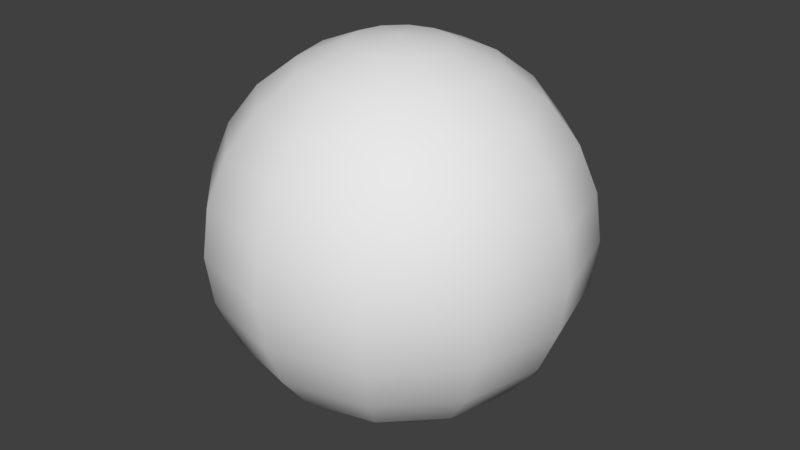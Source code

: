 # Source: ball1.blend  (saved by Blender 2.77.0; exported with 4.5.12 LTS)
import bpy
from mathutils import Matrix  # noqa: F401  (used for matrix-valued properties, if any)

bpy.ops.wm.read_factory_settings(use_empty=True)
scene = bpy.context.scene
scene.name = 'Scene'

# ---- collections
col_collection_1 = bpy.data.collections.new('Collection 1'); scene.collection.children.link(col_collection_1)

# ---- materials (node trees are filled in below, after node groups)
mat_material_ball1 = bpy.data.materials.new('Material_ball1')
mat_material_ball1.alpha_threshold = 0.0
mat_material_ball1.use_transparent_shadow = False
mat_material_ball1.roughness = 0.5

# ---- material node trees

# ---- world
world_world = bpy.data.worlds.new('World'); scene.world = world_world
world_world.color = (0.05088, 0.05088, 0.05088)
world_world.use_sun_shadow = False
world_world.sun_shadow_jitter_overblur = 0.0
world_world.cycles.sampling_method = 'MANUAL'

# ---- meshes
me_sphere = bpy.data.meshes.new('Sphere')
me_sphere.from_pydata([(-0.2588, 0.0, 0.9659), (-0.5, 0.0, 0.866), (-0.7071, 0.0, 0.7071), (-0.866, 0.0, 0.5), (-0.9659, 0.0, 0.2588), (-1.0, 0.0, 7.55e-08), (-0.9659, 0.0, -0.2588), (-0.866, 0.0, -0.5), (-0.7071, 0.0, -0.7071), (-0.5, 0.0, -0.866), (-0.2588, 0.0, -0.9659), (-3.894e-07, 0.0, -1.0), (-0.2241, 0.1294, 0.9659), (-0.433, 0.25, 0.866), (-0.6124, 0.3536, 0.7071), (-0.75, 0.433, 0.5), (-0.8365, 0.483, 0.2588), (-0.866, 0.5, 7.55e-08), (-0.8365, 0.483, -0.2588), (-0.75, 0.433, -0.5), (-0.6124, 0.3536, -0.7071), (-0.433, 0.25, -0.866), (-0.2241, 0.1294, -0.9659), (-0.1294, 0.2241, 0.9659), (-0.25, 0.433, 0.866), (-0.3536, 0.6124, 0.7071), (-0.433, 0.75, 0.5), (-0.483, 0.8365, 0.2588), (-0.5, 0.866, 7.55e-08), (-0.483, 0.8365, -0.2588), (-0.433, 0.75, -0.5), (-0.3536, 0.6124, -0.7071), (-0.25, 0.433, -0.866), (-0.1294, 0.2241, -0.9659), (-4.023e-07, 0.2588, 0.9659), (-3.8e-07, 0.5, 0.866), (-3.8e-07, 0.7071, 0.7071), (-3.8e-07, 0.866, 0.5), (-3.502e-07, 0.9659, 0.2588), (-3.8e-07, 1.0, 7.55e-08), (-4.098e-07, 0.9659, -0.2588), (-3.8e-07, 0.866, -0.5), (-3.8e-07, 0.7071, -0.7071), (-3.651e-07, 0.5, -0.866), (-3.874e-07, 0.2588, -0.9659), (0.1294, 0.2241, 0.9659), (0.25, 0.433, 0.866), (0.3536, 0.6124, 0.7071), (0.433, 0.75, 0.5), (0.483, 0.8365, 0.2588), (0.5, 0.866, 7.55e-08), (0.483, 0.8365, -0.2588), (0.433, 0.75, -0.5), (0.3536, 0.6124, -0.7071), (0.25, 0.433, -0.866), (0.1294, 0.2241, -0.9659), (-7.267e-07, -1.947e-07, 1.0), (0.2241, 0.1294, 0.9659), (0.433, 0.25, 0.866), (0.6124, 0.3536, 0.7071), (0.75, 0.433, 0.5), (0.8365, 0.483, 0.2588), (0.866, 0.5, 7.55e-08), (0.8365, 0.483, -0.2588), (0.75, 0.433, -0.5), (0.6124, 0.3536, -0.7071), (0.433, 0.25, -0.866), (0.2241, 0.1294, -0.9659), (0.2588, 6.458e-09, 0.9659), (0.5, -3.079e-08, 0.866), (0.7071, -7.55e-08, 0.7071), (0.866, -1.589e-08, 0.5), (0.9659, -4.57e-08, 0.2588), (1.0, -7.55e-08, 7.55e-08), (0.9659, -4.57e-08, -0.2588), (0.866, -4.57e-08, -0.5), (0.7071, -4.57e-08, -0.7071), (0.5, -6.06e-08, -0.866), (0.2588, 6.458e-09, -0.9659), (0.2241, -0.1294, 0.9659), (0.433, -0.25, 0.866), (0.6124, -0.3536, 0.7071), (0.75, -0.433, 0.5), (0.8365, -0.483, 0.2588), (0.866, -0.5, 7.55e-08), (0.8365, -0.483, -0.2588), (0.75, -0.433, -0.5), (0.6124, -0.3536, -0.7071), (0.433, -0.25, -0.866), (0.2241, -0.1294, -0.9659), (0.1294, -0.2241, 0.9659), (0.25, -0.433, 0.866), (0.3536, -0.6124, 0.7071), (0.433, -0.75, 0.5), (0.483, -0.8365, 0.2588), (0.5, -0.866, 7.55e-08), (0.483, -0.8365, -0.2588), (0.433, -0.75, -0.5), (0.3536, -0.6124, -0.7071), (0.25, -0.433, -0.866), (0.1294, -0.2241, -0.9659), (-4.098e-07, -0.2588, 0.9659), (-4.545e-07, -0.5, 0.866), (-5.29e-07, -0.7071, 0.7071), (-4.396e-07, -0.866, 0.5), (-4.694e-07, -0.9659, 0.2588), (-5.588e-07, -1.0, 7.55e-08), (-4.694e-07, -0.9659, -0.2588), (-4.694e-07, -0.866, -0.5), (-4.098e-07, -0.7071, -0.7071), (-4.992e-07, -0.5, -0.866), (-4.023e-07, -0.2588, -0.9659), (-0.1294, -0.2241, 0.9659), (-0.25, -0.433, 0.866), (-0.3536, -0.6124, 0.7071), (-0.433, -0.75, 0.5), (-0.483, -0.8365, 0.2588), (-0.5, -0.866, 7.55e-08), (-0.483, -0.8365, -0.2588), (-0.433, -0.75, -0.5), (-0.3536, -0.6124, -0.7071), (-0.25, -0.433, -0.866), (-0.1294, -0.2241, -0.9659), (-0.2241, -0.1294, 0.9659), (-0.433, -0.25, 0.866), (-0.6124, -0.3536, 0.7071), (-0.75, -0.433, 0.5), (-0.8365, -0.483, 0.2588), (-0.866, -0.5, 7.55e-08), (-0.8365, -0.483, -0.2588), (-0.75, -0.433, -0.5), (-0.6124, -0.3536, -0.7071), (-0.433, -0.25, -0.866), (-0.2241, -0.1294, -0.9659)], [], [(3, 2, 14, 15), (10, 9, 21, 22), (0, 56, 12), (7, 6, 18, 19), (4, 3, 15, 16), (11, 10, 22), (1, 0, 12, 13), (8, 7, 19, 20), (5, 4, 16, 17), (2, 1, 13, 14), (9, 8, 20, 21), (6, 5, 17, 18), (13, 12, 23, 24), (20, 19, 30, 31), (17, 16, 27, 28), (14, 13, 24, 25), (21, 20, 31, 32), (18, 17, 28, 29), (15, 14, 25, 26), (22, 21, 32, 33), (12, 56, 23), (19, 18, 29, 30), (16, 15, 26, 27), (11, 22, 33), (33, 32, 43, 44), (23, 56, 34), (30, 29, 40, 41), (27, 26, 37, 38), (11, 33, 44), (24, 23, 34, 35), (31, 30, 41, 42), (28, 27, 38, 39), (25, 24, 35, 36), (32, 31, 42, 43), (29, 28, 39, 40), (26, 25, 36, 37), (36, 35, 46, 47), (43, 42, 53, 54), (40, 39, 50, 51), (37, 36, 47, 48), (44, 43, 54, 55), (34, 56, 45), (41, 40, 51, 52), (38, 37, 48, 49), (11, 44, 55), (35, 34, 45, 46), (42, 41, 52, 53), (39, 38, 49, 50), (11, 55, 67), (46, 45, 57, 58), (53, 52, 64, 65), (50, 49, 61, 62), (47, 46, 58, 59), (54, 53, 65, 66), (51, 50, 62, 63), (48, 47, 59, 60), (55, 54, 66, 67), (45, 56, 57), (52, 51, 63, 64), (49, 48, 60, 61), (60, 59, 70, 71), (67, 66, 77, 78), (57, 56, 68), (64, 63, 74, 75), (61, 60, 71, 72), (11, 67, 78), (58, 57, 68, 69), (65, 64, 75, 76), (62, 61, 72, 73), (59, 58, 69, 70), (66, 65, 76, 77), (63, 62, 73, 74), (70, 69, 80, 81), (77, 76, 87, 88), (74, 73, 84, 85), (71, 70, 81, 82), (78, 77, 88, 89), (68, 56, 79), (75, 74, 85, 86), (72, 71, 82, 83), (11, 78, 89), (69, 68, 79, 80), (76, 75, 86, 87), (73, 72, 83, 84), (83, 82, 93, 94), (11, 89, 100), (80, 79, 90, 91), (87, 86, 97, 98), (84, 83, 94, 95), (81, 80, 91, 92), (88, 87, 98, 99), (85, 84, 95, 96), (82, 81, 92, 93), (89, 88, 99, 100), (79, 56, 90), (86, 85, 96, 97), (93, 92, 103, 104), (100, 99, 110, 111), (90, 56, 101), (97, 96, 107, 108), (94, 93, 104, 105), (11, 100, 111), (91, 90, 101, 102), (98, 97, 108, 109), (95, 94, 105, 106), (92, 91, 102, 103), (99, 98, 109, 110), (96, 95, 106, 107), (106, 105, 116, 117), (103, 102, 113, 114), (110, 109, 120, 121), (107, 106, 117, 118), (104, 103, 114, 115), (111, 110, 121, 122), (101, 56, 112), (108, 107, 118, 119), (105, 104, 115, 116), (11, 111, 122), (102, 101, 112, 113), (109, 108, 119, 120), (116, 115, 126, 127), (11, 122, 133), (113, 112, 123, 124), (120, 119, 130, 131), (117, 116, 127, 128), (114, 113, 124, 125), (121, 120, 131, 132), (118, 117, 128, 129), (115, 114, 125, 126), (122, 121, 132, 133), (112, 56, 123), (119, 118, 129, 130), (129, 128, 5, 6), (126, 125, 2, 3), (133, 132, 9, 10), (123, 56, 0), (130, 129, 6, 7), (127, 126, 3, 4), (11, 133, 10), (124, 123, 0, 1), (131, 130, 7, 8), (128, 127, 4, 5), (125, 124, 1, 2), (132, 131, 8, 9)])
me_sphere.polygons.foreach_set('use_smooth', [True] * 144)
_uv = me_sphere.uv_layers.new(name='UVMap')
_uv.uv.foreach_set('vector', [0.5627, 0.7758, 0.6006, 0.7545, 0.6409, 0.7933, 0.6187, 0.8306, 0.2654, 0.3285, 0.2352, 0.3468, 0.2249, 0.3122, 0.2602, 0.3114, 0.6638, 0.717, 0.693, 0.6987, 0.6769, 0.7292, 0.1643, 0.3873, 0.119, 0.4124, 0.09141, 0.3108, 0.1432, 0.3118, 0.5174, 0.8009, 0.5627, 0.7758, 0.6187, 0.8306, 0.592, 0.875, 0.2946, 0.3102, 0.2654, 0.3285, 0.2602, 0.3114, 0.6336, 0.7353, 0.6638, 0.717, 0.6769, 0.7292, 0.6599, 0.7601, 0.2022, 0.366, 0.1643, 0.3873, 0.1432, 0.3118, 0.1867, 0.3123, 0.461, 0.8327, 0.5174, 0.8009, 0.592, 0.875, 0.5591, 0.9307, 0.6006, 0.7545, 0.6336, 0.7353, 0.6599, 0.7601, 0.6409, 0.7933, 0.2352, 0.3468, 0.2022, 0.366, 0.1867, 0.3123, 0.2249, 0.3122, 0.119, 0.4124, 0.06257, 0.4441, 0.0267, 0.3101, 0.09141, 0.3108, 0.6599, 0.7601, 0.6769, 0.7292, 0.6943, 0.7332, 0.695, 0.7684, 0.1867, 0.3123, 0.1432, 0.3118, 0.1627, 0.2358, 0.2001, 0.258, 0.5591, 0.9307, 0.592, 0.875, 0.6937, 0.9019, 0.693, 0.9666, 0.6409, 0.7933, 0.6599, 0.7601, 0.695, 0.7684, 0.6951, 0.8067, 0.2249, 0.3122, 0.1867, 0.3123, 0.2001, 0.258, 0.2332, 0.277, 0.09141, 0.3108, 0.0267, 0.3101, 0.06262, 0.1762, 0.1183, 0.2092, 0.6187, 0.8306, 0.6409, 0.7933, 0.6951, 0.8067, 0.6947, 0.8501, 0.2602, 0.3114, 0.2249, 0.3122, 0.2332, 0.277, 0.2642, 0.294, 0.6769, 0.7292, 0.693, 0.6987, 0.6943, 0.7332, 0.1432, 0.3118, 0.09141, 0.3108, 0.1183, 0.2092, 0.1627, 0.2358, 0.592, 0.875, 0.6187, 0.8306, 0.6947, 0.8501, 0.6937, 0.9019, 0.2946, 0.3102, 0.2602, 0.3114, 0.2642, 0.294, 0.2642, 0.294, 0.2332, 0.277, 0.258, 0.2508, 0.2763, 0.281, 0.6943, 0.7332, 0.693, 0.6987, 0.7114, 0.7279, 0.1627, 0.2358, 0.1183, 0.2092, 0.1924, 0.1345, 0.2175, 0.1798, 0.6937, 0.9019, 0.6947, 0.8501, 0.7702, 0.829, 0.7952, 0.8743, 0.2946, 0.3102, 0.2642, 0.294, 0.2763, 0.281, 0.695, 0.7684, 0.6943, 0.7332, 0.7114, 0.7279, 0.7296, 0.7581, 0.2001, 0.258, 0.1627, 0.2358, 0.2175, 0.1798, 0.2388, 0.2177, 0.693, 0.9666, 0.6937, 0.9019, 0.7952, 0.8743, 0.827, 0.9307, 0.6951, 0.8067, 0.695, 0.7684, 0.7296, 0.7581, 0.7488, 0.7912, 0.2332, 0.277, 0.2001, 0.258, 0.2388, 0.2177, 0.258, 0.2508, 0.1183, 0.2092, 0.06262, 0.1762, 0.1607, 0.07814, 0.1924, 0.1345, 0.6947, 0.8501, 0.6951, 0.8067, 0.7488, 0.7912, 0.7702, 0.829, 0.7488, 0.7912, 0.7296, 0.7581, 0.7544, 0.7318, 0.7876, 0.7509, 0.258, 0.2508, 0.2388, 0.2177, 0.2925, 0.2022, 0.2926, 0.2404, 0.1924, 0.1345, 0.1607, 0.07814, 0.2946, 0.04224, 0.2939, 0.1069, 0.7702, 0.829, 0.7488, 0.7912, 0.7876, 0.7509, 0.825, 0.773, 0.2763, 0.281, 0.258, 0.2508, 0.2926, 0.2404, 0.2934, 0.2757, 0.7114, 0.7279, 0.693, 0.6987, 0.7235, 0.7148, 0.2175, 0.1798, 0.1924, 0.1345, 0.2939, 0.1069, 0.293, 0.1587, 0.7952, 0.8743, 0.7702, 0.829, 0.825, 0.773, 0.8694, 0.7997, 0.2946, 0.3102, 0.2763, 0.281, 0.2934, 0.2757, 0.7296, 0.7581, 0.7114, 0.7279, 0.7235, 0.7148, 0.7544, 0.7318, 0.2388, 0.2177, 0.2175, 0.1798, 0.293, 0.1587, 0.2925, 0.2022, 0.827, 0.9307, 0.7952, 0.8743, 0.8694, 0.7997, 0.9251, 0.8327, 0.2946, 0.3102, 0.2934, 0.2757, 0.3108, 0.2797, 0.7544, 0.7318, 0.7235, 0.7148, 0.7275, 0.6974, 0.7628, 0.6967, 0.2925, 0.2022, 0.293, 0.1587, 0.369, 0.1782, 0.3468, 0.2156, 0.9251, 0.8327, 0.8694, 0.7997, 0.8963, 0.698, 0.961, 0.6987, 0.7876, 0.7509, 0.7544, 0.7318, 0.7628, 0.6967, 0.801, 0.6966, 0.2926, 0.2404, 0.2925, 0.2022, 0.3468, 0.2156, 0.3278, 0.2488, 0.2939, 0.1069, 0.2946, 0.04224, 0.4286, 0.07812, 0.3956, 0.1338, 0.825, 0.773, 0.7876, 0.7509, 0.801, 0.6966, 0.8445, 0.6971, 0.2934, 0.2757, 0.2926, 0.2404, 0.3278, 0.2488, 0.3108, 0.2797, 0.7235, 0.7148, 0.693, 0.6987, 0.7275, 0.6974, 0.293, 0.1587, 0.2939, 0.1069, 0.3956, 0.1338, 0.369, 0.1782, 0.8694, 0.7997, 0.825, 0.773, 0.8445, 0.6971, 0.8963, 0.698, 0.8445, 0.6971, 0.801, 0.6966, 0.7855, 0.6429, 0.8234, 0.6216, 0.3108, 0.2797, 0.3278, 0.2488, 0.354, 0.2736, 0.3238, 0.2918, 0.7275, 0.6974, 0.693, 0.6987, 0.7222, 0.6804, 0.369, 0.1782, 0.3956, 0.1338, 0.4703, 0.2079, 0.425, 0.233, 0.8963, 0.698, 0.8445, 0.6971, 0.8234, 0.6216, 0.8687, 0.5965, 0.2946, 0.3102, 0.3108, 0.2797, 0.3238, 0.2918, 0.7628, 0.6967, 0.7275, 0.6974, 0.7222, 0.6804, 0.7524, 0.6621, 0.3468, 0.2156, 0.369, 0.1782, 0.425, 0.233, 0.3871, 0.2544, 0.961, 0.6987, 0.8963, 0.698, 0.8687, 0.5965, 0.9251, 0.5647, 0.801, 0.6966, 0.7628, 0.6967, 0.7524, 0.6621, 0.7855, 0.6429, 0.3278, 0.2488, 0.3468, 0.2156, 0.3871, 0.2544, 0.354, 0.2736, 0.3956, 0.1338, 0.4286, 0.07812, 0.5267, 0.1762, 0.4703, 0.2079, 0.7855, 0.6429, 0.7524, 0.6621, 0.7262, 0.6373, 0.7452, 0.6041, 0.354, 0.2736, 0.3871, 0.2544, 0.4026, 0.3081, 0.3644, 0.3082, 0.4703, 0.2079, 0.5267, 0.1762, 0.5626, 0.3102, 0.4978, 0.3095, 0.8234, 0.6216, 0.7855, 0.6429, 0.7452, 0.6041, 0.7674, 0.5667, 0.3238, 0.2918, 0.354, 0.2736, 0.3644, 0.3082, 0.3291, 0.3089, 0.7222, 0.6804, 0.693, 0.6987, 0.7092, 0.6682, 0.425, 0.233, 0.4703, 0.2079, 0.4978, 0.3095, 0.4461, 0.3085, 0.8687, 0.5965, 0.8234, 0.6216, 0.7674, 0.5667, 0.794, 0.5224, 0.2946, 0.3102, 0.3238, 0.2918, 0.3291, 0.3089, 0.7524, 0.6621, 0.7222, 0.6804, 0.7092, 0.6682, 0.7262, 0.6373, 0.3871, 0.2544, 0.425, 0.233, 0.4461, 0.3085, 0.4026, 0.3081, 0.9251, 0.5647, 0.8687, 0.5965, 0.794, 0.5224, 0.827, 0.4667, 0.794, 0.5224, 0.7674, 0.5667, 0.6914, 0.5473, 0.6923, 0.4955, 0.2946, 0.3102, 0.3291, 0.3089, 0.3251, 0.3263, 0.7262, 0.6373, 0.7092, 0.6682, 0.6918, 0.6642, 0.691, 0.6289, 0.4026, 0.3081, 0.4461, 0.3085, 0.4266, 0.3845, 0.3892, 0.3623, 0.827, 0.4667, 0.794, 0.5224, 0.6923, 0.4955, 0.693, 0.4308, 0.7452, 0.6041, 0.7262, 0.6373, 0.691, 0.6289, 0.6909, 0.5907, 0.3644, 0.3082, 0.4026, 0.3081, 0.3892, 0.3623, 0.356, 0.3433, 0.4978, 0.3095, 0.5626, 0.3102, 0.5266, 0.4441, 0.471, 0.4112, 0.7674, 0.5667, 0.7452, 0.6041, 0.6909, 0.5907, 0.6914, 0.5473, 0.3291, 0.3089, 0.3644, 0.3082, 0.356, 0.3433, 0.3251, 0.3263, 0.7092, 0.6682, 0.693, 0.6987, 0.6918, 0.6642, 0.4461, 0.3085, 0.4978, 0.3095, 0.471, 0.4112, 0.4266, 0.3845, 0.6914, 0.5473, 0.6909, 0.5907, 0.6372, 0.6062, 0.6159, 0.5684, 0.3251, 0.3263, 0.356, 0.3433, 0.3312, 0.3696, 0.313, 0.3394, 0.6918, 0.6642, 0.693, 0.6987, 0.6747, 0.6695, 0.4266, 0.3845, 0.471, 0.4112, 0.3968, 0.4858, 0.3717, 0.4405, 0.6923, 0.4955, 0.6914, 0.5473, 0.6159, 0.5684, 0.5908, 0.5231, 0.2946, 0.3102, 0.3251, 0.3263, 0.313, 0.3394, 0.691, 0.6289, 0.6918, 0.6642, 0.6747, 0.6695, 0.6564, 0.6393, 0.3892, 0.3623, 0.4266, 0.3845, 0.3717, 0.4405, 0.3504, 0.4026, 0.693, 0.4308, 0.6923, 0.4955, 0.5908, 0.5231, 0.5591, 0.4667, 0.6909, 0.5907, 0.691, 0.6289, 0.6564, 0.6393, 0.6372, 0.6062, 0.356, 0.3433, 0.3892, 0.3623, 0.3504, 0.4026, 0.3312, 0.3696, 0.471, 0.4112, 0.5266, 0.4441, 0.4286, 0.5422, 0.3968, 0.4858, 0.5591, 0.4667, 0.5908, 0.5231, 0.5167, 0.5977, 0.461, 0.5647, 0.6372, 0.6062, 0.6564, 0.6393, 0.6316, 0.6656, 0.5985, 0.6465, 0.3312, 0.3696, 0.3504, 0.4026, 0.2967, 0.4181, 0.2966, 0.3799, 0.3968, 0.4858, 0.4286, 0.5422, 0.2946, 0.5781, 0.2953, 0.5134, 0.6159, 0.5684, 0.6372, 0.6062, 0.5985, 0.6465, 0.5611, 0.6244, 0.313, 0.3394, 0.3312, 0.3696, 0.2966, 0.3799, 0.2959, 0.3446, 0.6747, 0.6695, 0.693, 0.6987, 0.6626, 0.6826, 0.3717, 0.4405, 0.3968, 0.4858, 0.2953, 0.5134, 0.2962, 0.4616, 0.5908, 0.5231, 0.6159, 0.5684, 0.5611, 0.6244, 0.5167, 0.5977, 0.2946, 0.3102, 0.313, 0.3394, 0.2959, 0.3446, 0.6564, 0.6393, 0.6747, 0.6695, 0.6626, 0.6826, 0.6316, 0.6656, 0.3504, 0.4026, 0.3717, 0.4405, 0.2962, 0.4616, 0.2967, 0.4181, 0.5167, 0.5977, 0.5611, 0.6244, 0.5416, 0.7003, 0.4898, 0.6994, 0.2946, 0.3102, 0.2959, 0.3446, 0.2785, 0.3406, 0.6316, 0.6656, 0.6626, 0.6826, 0.6586, 0.7, 0.6233, 0.7007, 0.2967, 0.4181, 0.2962, 0.4616, 0.2203, 0.4421, 0.2425, 0.4047, 0.461, 0.5647, 0.5167, 0.5977, 0.4898, 0.6994, 0.4251, 0.6987, 0.5985, 0.6465, 0.6316, 0.6656, 0.6233, 0.7007, 0.5851, 0.7008, 0.2966, 0.3799, 0.2967, 0.4181, 0.2425, 0.4047, 0.2615, 0.3716, 0.2953, 0.5134, 0.2946, 0.5781, 0.1607, 0.5422, 0.1936, 0.4865, 0.5611, 0.6244, 0.5985, 0.6465, 0.5851, 0.7008, 0.5416, 0.7003, 0.2959, 0.3446, 0.2966, 0.3799, 0.2615, 0.3716, 0.2785, 0.3406, 0.6626, 0.6826, 0.693, 0.6987, 0.6586, 0.7, 0.2962, 0.4616, 0.2953, 0.5134, 0.1936, 0.4865, 0.2203, 0.4421, 0.1936, 0.4865, 0.1607, 0.5422, 0.06257, 0.4441, 0.119, 0.4124, 0.5416, 0.7003, 0.5851, 0.7008, 0.6006, 0.7545, 0.5627, 0.7758, 0.2785, 0.3406, 0.2615, 0.3716, 0.2352, 0.3468, 0.2654, 0.3285, 0.6586, 0.7, 0.693, 0.6987, 0.6638, 0.717, 0.2203, 0.4421, 0.1936, 0.4865, 0.119, 0.4124, 0.1643, 0.3873, 0.4898, 0.6994, 0.5416, 0.7003, 0.5627, 0.7758, 0.5174, 0.8009, 0.2946, 0.3102, 0.2785, 0.3406, 0.2654, 0.3285, 0.6233, 0.7007, 0.6586, 0.7, 0.6638, 0.717, 0.6336, 0.7353, 0.2425, 0.4047, 0.2203, 0.4421, 0.1643, 0.3873, 0.2022, 0.366, 0.4251, 0.6987, 0.4898, 0.6994, 0.5174, 0.8009, 0.461, 0.8327, 0.5851, 0.7008, 0.6233, 0.7007, 0.6336, 0.7353, 0.6006, 0.7545, 0.2615, 0.3716, 0.2425, 0.4047, 0.2022, 0.366, 0.2352, 0.3468])
me_sphere.materials.append(mat_material_ball1)
me_sphere.use_remesh_preserve_volume = False
me_sphere.use_remesh_preserve_attributes = False
me_sphere.use_mirror_vertex_groups = False
me_sphere.update()

# ---- objects
ob_ball1_low = bpy.data.objects.new('ball1_low', me_sphere)

# ---- transforms, parenting, visibility, modifiers, constraints
ob_ball1_low.location = (0.0, 0.0, 0.0)
ob_ball1_low.lineart.crease_threshold = 0.0

# ---- collection membership
col_collection_1.objects.link(ob_ball1_low)

# ---- scene / render settings (as saved in the file)
scene.frame_start = 1; scene.frame_end = 250; scene.frame_set(1)
scene.render.engine = 'BLENDER_EEVEE_NEXT'
scene.render.resolution_percentage = 50
scene.render.dither_intensity = 0.0
scene.cycles.use_denoising = False
scene.cycles.samples = 128
scene.cycles.sampling_pattern = 'TABULATED_SOBOL'
scene.cycles.light_sampling_threshold = 0.0
scene.cycles.use_adaptive_sampling = False
scene.cycles.use_light_tree = False
scene.cycles.blur_glossy = 0.0
scene.cycles.sample_clamp_indirect = 0.0
scene.view_settings.view_transform = 'Standard'
bpy.context.view_layer.update()

# ---- added for rendering (the .blend has no active camera and no usable light): camera, sun
cam_auto = bpy.data.cameras.new('AutoCamera')
cam_auto.lens = 50.0
cam_auto.sensor_width = 36.0
cam_auto.clip_end = 1000.0
ob_auto_camera = bpy.data.objects.new('AutoCamera', cam_auto)
scene.collection.objects.link(ob_auto_camera)
ob_auto_camera.location = (3.20507, -3.84609, 2.56406)
ob_auto_camera.rotation_euler = (1.09748, -7.21219e-08, 0.694738)
scene.camera = ob_auto_camera
light_auto_sun = bpy.data.lights.new('AutoSun', 'SUN')
light_auto_sun.energy = 3.0
light_auto_sun.angle = 0.0523599
ob_auto_sun = bpy.data.objects.new('AutoSun', light_auto_sun)
scene.collection.objects.link(ob_auto_sun)
ob_auto_sun.rotation_euler = (0.872665, 0.174533, 0.523599)
bpy.context.view_layer.update()
